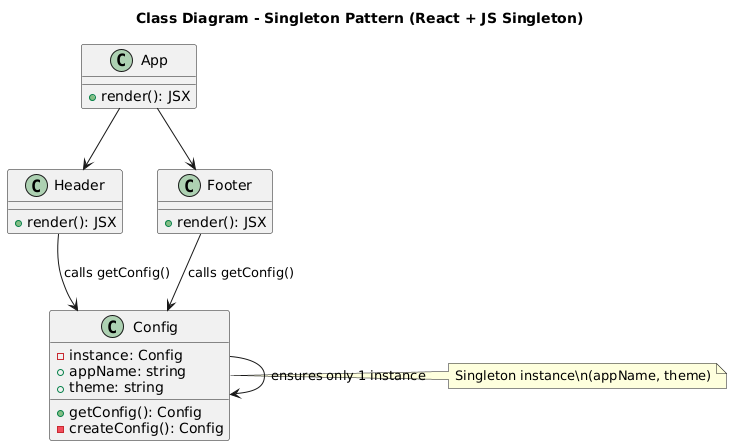

The diagram above was rendered by PlantUML. Its source (embedded in the PNG):
@startuml
title Class Diagram - Singleton Pattern (React + JS Singleton)

class App {
  + render(): JSX
}

class Header {
  + render(): JSX
}

class Footer {
  + render(): JSX
}

class Config {
  + getConfig(): Config
  - createConfig(): Config
  - instance: Config
  + appName: string
  + theme: string
}

App --> Header
App --> Footer
Header --> Config : calls getConfig()
Footer --> Config : calls getConfig()
Config --> Config : ensures only 1 instance

note right of Config
Singleton instance\n(appName, theme)
end note
@enduml